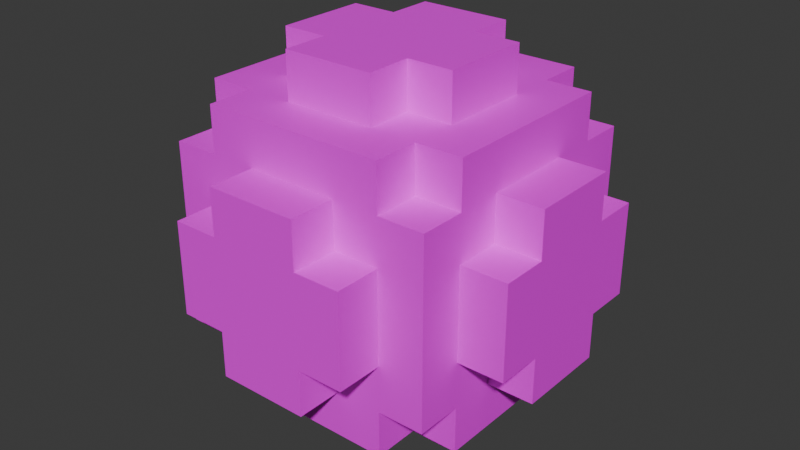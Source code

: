 # Source: pellet.blend  (saved by Blender 4.5.88; exported with 4.5.12 LTS)
import bpy
from mathutils import Matrix  # noqa: F401  (used for matrix-valued properties, if any)

bpy.ops.wm.read_factory_settings(use_empty=True)
scene = bpy.context.scene
scene.name = 'Scene'

# ---- collections
col_collection = bpy.data.collections.new('Collection'); scene.collection.children.link(col_collection)

# ---- images (referenced by path relative to the original .blend; pixels are not part of the script)
import os
ASSET_DIR = os.environ.get("B2B_ASSET_DIR", "")  # directory of the original .blend (textures are referenced by path, not embedded)
HERE = os.path.dirname(os.path.abspath(__file__))  # packed textures are extracted next to this script under _unpacked/

def load_image(name, relpath, width, height, colorspace="sRGB"):
    """Load a texture the original file referenced (path relative to the .blend, or extracted next to this script)."""
    p = next((c for c in (os.path.join(HERE, relpath), os.path.join(ASSET_DIR, relpath)) if relpath and os.path.exists(c)), "")
    if p:
        img = bpy.data.images.load(p, check_existing=True)
        img.name = name
    else:  # same state as the original file: an image datablock whose file is absent (Cycles renders it pink)
        img = bpy.data.images.new(name, width, height)
        img.source = "FILE"
        img.filepath = "//" + (relpath or name)
    img.colorspace_settings.name = colorspace
    return img
img_texture_001 = load_image('texture.001', 'missing.png', 672, 672, 'sRGB')

# ---- materials (node trees are filled in below, after node groups)
mat_material = bpy.data.materials.new('Material')
mat_material.alpha_threshold = 0.0
mat_material.roughness = 0.5
mat_material.line_color = (0.0, 0.0, 0.0, 1.0)

# ---- material node trees
mat_material.use_nodes = True; mat_material.node_tree.nodes.clear()
_N = mat_material.node_tree.nodes; _L = mat_material.node_tree.links
n0 = _N.new('ShaderNodeOutputMaterial'); n0.name = 'Material Output'; n0.location = (200, 100)
n1 = _N.new('ShaderNodeBsdfPrincipled'); n1.name = 'Principled BSDF'; n1.location = (-200, 100)
n1.inputs[3].default_value = 1.45
n2 = _N.new('ShaderNodeTexImage'); n2.name = 'Image Texture'; n2.location = (-490, 60)
n3 = _N.new('ShaderNodeTexImage'); n3.name = 'Image Texture.001'; n3.location = (0, 0)
n3.image = img_texture_001
_L.new(n1.outputs[0], n0.inputs[0])
_L.new(n2.outputs[0], n1.inputs[0])
n0.is_active_output = True

# ---- world
world_world = bpy.data.worlds.new('World'); scene.world = world_world
world_world.use_nodes = True; world_world.node_tree.nodes.clear()
_N = world_world.node_tree.nodes; _L = world_world.node_tree.links
n0 = _N.new('ShaderNodeOutputWorld'); n0.name = 'World Output'; n0.location = (200, 100)
n1 = _N.new('ShaderNodeBackground'); n1.name = 'Background'; n1.location = (-200, 100)
n1.inputs[0].default_value = (0.05088, 0.05088, 0.05088, 1.0)
_L.new(n1.outputs[0], n0.inputs[0])
n0.is_active_output = True
world_world.color = (0.05088, 0.05088, 0.05088)
world_world.sun_shadow_jitter_overblur = 0.0

# ---- meshes
me_cube = bpy.data.meshes.new('Cube')
me_cube.from_pydata([(-0.4, 0.2, -0.8), (-0.8, -0.4, -0.2), (-0.2, 0.4, -0.8), (-0.2, 0.2, -0.8), (0.2, 0.4, -0.8), (0.8, 0.4, 0.2), (0.4, 0.2, -0.8), (0.0, 0.4, -0.8), (-0.4, -0.2, -0.6), (0.8, 0.2, 0.4), (0.8, 0.2, -0.4), (0.8, 0.2, 0.2), (-0.8, 0.2, 0.4), (-0.8, 0.0, -0.4), (-0.8, -0.2, -0.4), (-0.8, -0.2, 0.4), (-0.8, -0.4, 0.2), (0.8, 0.0, -0.4), (0.4, -0.2, -0.6), (-0.8, 0.0, 0.4), (-0.8, -0.2, -0.2), (-0.8, -0.2, 0.2), (-0.8, -0.4, 0.0), (0.2, 0.2, -0.8), (-0.8, 0.4, -0.2), (-0.8, 0.4, 0.0), (-0.8, 0.4, 0.2), (-0.8, 0.2, -0.4), (-0.8, 0.2, -0.2), (-0.8, 0.2, 0.2), (-0.4, 0.4, 0.6), (-0.2, -0.4, -0.8), (0.0, -0.4, -0.8), (0.2, -0.4, -0.8), (-0.4, -0.2, -0.8), (-0.2, -0.2, -0.8), (0.2, -0.2, -0.8), (0.4, -0.2, -0.8), (-0.4, 0.0, -0.8), (0.4, 0.0, -0.8), (-0.2, 0.2, 0.6), (0.0, 0.8, 0.4), (-0.2, 0.8, -0.4), (-0.4, 0.8, -0.2), (-0.4, 0.8, 0.2), (0.0, -0.8, 0.4), (0.2, -0.8, 0.2), (0.2, 0.2, 0.6), (0.2, -0.2, -0.6), (0.8, -0.2, 0.2), (0.8, -0.2, 0.4), (0.4, 0.4, 0.6), (-0.4, 0.0, -0.6), (0.4, 0.8, -0.2), (-0.4, 0.2, 0.6), (0.4, 0.0, -0.6), (-0.4, 0.2, -0.6), (-0.2, 0.2, -0.6), (0.2, 0.2, -0.6), (0.4, 0.2, -0.6), (0.2, -0.4, -0.6), (-0.2, 0.8, 0.2), (0.4, 0.8, 0.2), (0.4, 0.8, 0.0), (-0.2, 0.8, 0.4), (-0.2, -0.2, -0.6), (0.2, 0.8, -0.4), (-0.4, -0.8, -0.2), (-0.4, -0.8, 0.0), (-0.4, -0.8, 0.2), (-0.2, -0.8, -0.4), (-0.2, -0.8, -0.2), (-0.2, -0.8, 0.2), (-0.2, -0.8, 0.4), (0.0, -0.8, -0.4), (-0.4, -0.4, -0.6), (-0.4, 0.4, -0.6), (0.2, 0.8, -0.2), (-0.2, 0.4, -0.6), (0.4, -0.8, -0.2), (0.2, 0.8, 0.4), (0.4, -0.8, 0.2), (0.4, -0.4, 0.6), (0.2, -0.4, 0.6), (0.0, -0.4, 0.6), (-0.2, -0.4, 0.6), (-0.4, -0.4, 0.6), (0.4, -0.8, 0.0), (0.4, -0.2, 0.6), (0.2, -0.2, 0.6), (-0.2, -0.2, 0.6), (-0.4, -0.2, 0.6), (0.4, 0.0, 0.6), (-0.4, 0.0, 0.6), (0.4, 0.2, 0.6), (0.0, 0.4, -0.6), (-0.2, -0.4, -0.6), (0.8, 0.0, 0.4), (0.8, 0.2, -0.2), (0.8, -0.4, -0.2), (0.8, -0.4, 0.0), (0.8, -0.4, 0.2), (0.8, -0.2, -0.4), (0.8, -0.2, -0.2), (0.2, 0.4, -0.6), (0.2, -0.8, -0.2), (0.2, 0.8, 0.2), (-0.2, 0.8, -0.2), (-0.4, 0.8, 0.0), (0.2, -0.8, -0.4), (0.2, -0.8, 0.4), (0.4, 0.4, -0.6), (0.8, 0.4, -0.2), (0.8, 0.4, 0.0), (0.2, 0.4, 0.6), (0.0, 0.4, 0.6), (-0.2, 0.4, 0.6), (0.0, 0.8, -0.4), (0.0, -0.4, -0.6), (-0.2, 0.4, 0.8), (0.0, 0.4, 0.8), (0.2, 0.4, 0.8), (-0.4, 0.2, 0.8), (-0.2, 0.2, 0.8), (0.2, 0.2, 0.8), (0.4, 0.2, 0.8), (-0.4, 0.0, 0.8), (0.4, 0.0, 0.8), (-0.4, -0.2, 0.8), (-0.2, -0.2, 0.8), (0.2, -0.2, 0.8), (0.4, -0.2, 0.8), (0.4, -0.4, -0.6), (-0.2, -0.4, 0.8), (0.0, -0.4, 0.8), (0.2, -0.4, 0.8), (0.6, 0.0, -0.4), (0.6, -0.2, -0.4), (0.6, -0.2, 0.4), (0.6, -0.2, 0.2), (0.6, -0.4, 0.2), (0.6, 0.0, 0.4), (0.6, -0.2, -0.2), (0.6, -0.4, -0.2), (0.6, -0.4, -0.4), (0.6, -0.4, 0.0), (0.6, 0.2, -0.4), (0.6, 0.0, -0.6), (0.6, -0.4, -0.6), (0.6, -0.4, 0.6), (0.6, 0.0, 0.6), (0.6, 0.2, -0.2), (0.6, 0.4, 0.2), (0.6, 0.4, 0.0), (0.6, 0.4, -0.2), (0.6, 0.4, -0.4), (0.6, 0.2, 0.4), (0.6, 0.2, 0.2), (0.6, 0.2, -0.6), (0.6, 0.4, -0.6), (0.6, -0.2, -0.6), (0.6, 0.4, 0.6), (0.6, 0.2, 0.6), (0.6, -0.2, 0.6), (-0.4, 0.6, -0.4), (-0.2, 0.6, -0.4), (-0.2, 0.6, 0.4), (0.0, 0.6, 0.4), (0.0, 0.6, -0.4), (-0.2, 0.6, -0.6), (0.0, 0.6, -0.6), (0.2, 0.6, 0.4), (0.2, 0.6, -0.4), (0.2, 0.6, 0.2), (0.4, 0.6, 0.2), (0.2, 0.6, -0.2), (0.4, 0.6, -0.2), (0.4, 0.6, -0.4), (0.6, 0.6, -0.2), (-0.2, 0.6, 0.6), (-0.4, 0.6, 0.6), (0.0, 0.6, 0.6), (0.2, 0.6, 0.6), (-0.4, 0.6, -0.6), (0.2, 0.6, -0.6), (0.4, 0.6, 0.6), (-0.4, 0.6, 0.2), (-0.2, 0.6, 0.2), (0.4, 0.6, -0.6), (0.4, 0.6, 0.0), (0.6, 0.6, 0.0), (-0.4, 0.6, 0.0), (-0.4, 0.6, -0.2), (-0.2, 0.6, -0.2), (0.6, 0.6, 0.2), (0.6, 0.6, -0.4), (0.6, 0.6, 0.6), (-0.6, -0.2, -0.4), (-0.6, 0.0, -0.4), (-0.6, -0.4, -0.4), (-0.6, -0.2, 0.4), (-0.6, 0.0, 0.4), (-0.6, -0.4, -0.2), (-0.6, -0.2, -0.2), (-0.6, 0.2, 0.4), (-0.6, 0.2, -0.4), (-0.6, 0.2, 0.2), (-0.6, 0.4, 0.2), (-0.6, 0.2, -0.2), (-0.6, 0.4, -0.2), (-0.6, 0.4, -0.4), (-0.6, -0.2, -0.6), (-0.6, 0.4, -0.6), (-0.6, -0.4, 0.2), (-0.6, -0.4, 0.0), (-0.6, -0.2, 0.2), (-0.6, 0.4, 0.0), (-0.6, -0.4, -0.6), (-0.6, 0.2, -0.6), (-0.6, 0.4, 0.6), (-0.6, 0.6, 0.0), (-0.6, -0.4, 0.6), (-0.6, 0.2, 0.6), (-0.6, 0.0, -0.6), (-0.6, -0.2, 0.6), (-0.6, 0.0, 0.6), (-0.6, 0.6, 0.6), (-0.6, 0.6, -0.4), (-0.6, 0.6, -0.2), (-0.6, 0.6, 0.2), (0.2, -0.6, -0.4), (0.0, -0.6, -0.4), (0.6, -0.6, -0.2), (0.4, -0.6, -0.2), (0.0, -0.6, -0.6), (0.2, -0.6, -0.6), (-0.2, -0.6, -0.6), (0.0, -0.6, 0.4), (-0.2, -0.6, 0.4), (-0.2, -0.6, -0.4), (-0.4, -0.6, -0.6), (-0.2, -0.6, 0.2), (-0.4, -0.6, 0.2), (-0.2, -0.6, -0.2), (-0.4, -0.6, -0.2), (0.2, -0.6, -0.2), (-0.4, -0.6, -0.4), (-0.4, -0.6, 0.0), (-0.6, -0.6, -0.2), (-0.6, -0.6, -0.4), (0.2, -0.6, 0.4), (0.2, -0.6, 0.2), (0.4, -0.6, -0.4), (0.4, -0.6, 0.0), (0.4, -0.6, 0.2), (-0.6, -0.6, 0.2), (-0.2, -0.6, 0.6), (0.6, -0.6, 0.2), (0.0, -0.6, 0.6), (0.4, -0.6, 0.6), (0.2, -0.6, 0.6), (-0.4, -0.6, 0.6), (-0.6, -0.6, 0.6), (0.6, -0.6, -0.4), (0.4, -0.6, -0.6), (0.6, -0.6, 0.0), (0.6, -0.6, 0.6), (-0.6, -0.6, 0.0), (-0.6, 0.4, 0.6), (-0.4, 0.4, 0.6), (-0.4, -0.4, 0.6), (-0.4, -0.6, 0.6), (0.4, 0.4, 0.6), (0.6, 0.4, 0.6), (0.4, -0.4, 0.6), (0.6, -0.4, 0.6), (0.6, -0.6, 0.6), (-0.4, 0.6, 0.6), (0.4, 0.6, 0.6), (-0.6, 0.6, 0.6), (0.6, 0.6, 0.6), (-0.6, -0.6, 0.6), (-0.6, -0.4, 0.6), (0.4, -0.6, 0.6), (-0.6, 0.4, 0.4), (-0.4, 0.4, 0.4), (-0.4, -0.4, 0.4), (-0.4, -0.6, 0.4), (0.4, 0.4, 0.4), (0.6, 0.4, 0.4), (0.4, -0.4, 0.4), (0.6, -0.4, 0.4), (0.6, -0.6, 0.4), (-0.4, 0.6, 0.4), (0.4, 0.6, 0.4), (-0.6, 0.6, 0.4), (0.6, 0.6, 0.4), (-0.6, -0.6, 0.4), (-0.6, -0.4, 0.4), (0.4, -0.6, 0.4), (0.6, 0.4, -0.4), (0.4, 0.4, -0.4), (-0.4, 0.6, -0.4), (-0.4, 0.4, -0.4), (-0.6, 0.4, -0.4), (0.4, -0.4, -0.4), (0.4, -0.6, -0.4), (-0.4, -0.4, -0.4), (-0.4, -0.6, -0.4), (0.4, 0.6, -0.4), (0.6, -0.4, -0.4), (0.6, -0.6, -0.4), (-0.6, -0.4, -0.4), (-0.6, -0.6, -0.4), (0.6, 0.6, -0.4), (-0.6, 0.6, -0.4)], [(262, 281), (279, 226), (196, 280), (266, 276)], [(37, 39, 6, 59, 55, 18), (53, 63, 62, 174, 189, 176), (35, 31, 96, 65), (2, 3, 57, 78), (41, 80, 106, 62, 63, 53, 77, 66, 117, 42, 107, 43, 108, 44, 61, 64), (16, 22, 1, 202, 214, 213), (169, 170, 95, 78), (10, 17, 102, 137, 136, 146), (6, 23, 58, 59), (33, 36, 48, 60), (23, 4, 104, 58), (36, 37, 18, 48), (22, 16, 21, 15, 19, 12, 29, 26, 25, 24, 28, 27, 13, 14, 20, 1), (3, 0, 56, 57), (34, 35, 65, 8), (264, 132, 305, 306), (15, 21, 215, 200), (1, 20, 203, 202), (5, 113, 112, 154, 153, 152), (183, 169, 78, 57, 56, 52, 8, 65, 96, 118, 60, 48, 18, 55, 59, 58, 104, 95, 170, 184, 188, 111, 159, 158, 147, 160, 148, 132, 264, 235, 234, 236, 240, 75, 217, 211, 223, 218, 212, 76), (21, 16, 213, 215), (19, 15, 200, 201, 204, 12), (83, 84, 258, 260), (149, 82, 274, 275), (29, 12, 204, 206), (25, 26, 207, 216, 209, 24), (13, 27, 205, 198, 197, 14), (101, 49, 139, 140), (28, 24, 209, 208), (108, 43, 192, 191, 186, 44), (73, 45, 110, 250, 237, 238), (26, 29, 206, 207), (31, 32, 33, 60, 118, 96), (20, 14, 197, 203), (42, 117, 66, 172, 168, 165), (120, 121, 114, 115, 116, 119), (217, 75, 307, 312), (100, 101, 140, 145, 143, 99), (70, 71, 243, 239), (69, 72, 241, 242), (105, 109, 230, 245), (41, 64, 166, 167, 171, 80), (46, 81, 254, 251), (71, 67, 244, 243), (27, 28, 208, 205), (97, 9, 156, 141, 138, 50), (68, 69, 242, 247, 244, 67), (81, 87, 79, 233, 253, 254), (43, 107, 193, 192), (61, 44, 186, 187), (62, 106, 173, 174), (107, 42, 165, 193), (77, 53, 176, 175), (106, 80, 171, 173), (109, 74, 70, 239, 231, 230), (66, 77, 175, 172), (64, 61, 187, 166), (134, 135, 130, 131, 127, 125, 124, 121, 120, 119, 123, 122, 126, 128, 129, 133), (102, 103, 142, 137), (112, 98, 151, 154), (98, 10, 146, 151), (134, 133, 85, 84, 83, 135), (126, 122, 54, 93, 91, 128), (72, 73, 238, 241), (127, 131, 88, 92, 94, 125), (110, 46, 251, 250), (79, 105, 245, 233), (7, 2, 78, 95, 104, 4), (230, 231, 234, 235, 264, 252, 263, 232, 265, 257, 292, 299, 259, 260, 258, 256, 261, 287, 297, 255, 267, 248, 249, 246, 240, 236, 239, 243, 244, 247, 242, 241, 238, 237, 250, 251, 254, 253, 233, 245), (122, 123, 40, 54), (146, 136, 147, 158, 159, 155, 195, 178, 190, 194, 296, 289, 161, 162, 150, 163, 149, 291, 292, 257, 265, 232, 263, 144, 148, 160, 137, 142, 143, 145, 140, 139, 138, 141, 156, 157, 152, 153, 154, 151), (255, 297, 298, 221, 224, 225, 222, 219, 284, 295, 229, 220, 228, 227, 210, 212, 218, 205, 208, 209, 216, 207, 206, 204, 201, 200, 215, 213, 214, 202, 203, 197, 198, 223, 211, 217, 199, 249, 248, 267), (131, 130, 89, 88), (123, 119, 116, 40), (133, 129, 90, 85), (165, 168, 170, 169, 183, 164, 227, 228, 220, 229, 295, 293, 180, 179, 181, 182, 185, 294, 296, 194, 190, 178, 195, 177, 188, 184, 172, 175, 176, 189, 174, 173, 171, 167, 166, 187, 186, 191, 192, 193), (121, 124, 47, 114), (130, 135, 83, 89), (129, 128, 91, 90), (124, 125, 94, 47), (49, 50, 138, 139), (11, 5, 152, 157), (103, 99, 143, 142), (9, 11, 157, 156), (147, 136, 137, 160), (36, 33, 32, 31, 35, 34, 38, 0, 3, 2, 7, 4, 23, 6, 39, 37), (170, 168, 172, 184), (79, 87, 81, 46, 110, 45, 73, 72, 69, 68, 67, 71, 70, 74, 109, 105), (223, 198, 205, 218), (161, 51, 185, 182, 181, 179, 180, 30, 219, 222, 225, 224, 221, 86, 261, 256, 258, 84, 85, 90, 91, 93, 54, 40, 116, 115, 114, 47, 94, 92, 88, 89, 83, 260, 259, 82, 149, 163, 150, 162), (234, 231, 239, 236), (0, 38, 34, 8, 52, 56), (97, 50, 49, 101, 100, 99, 103, 102, 17, 10, 98, 112, 113, 5, 11, 9), (272, 273, 289, 288), (271, 270, 286, 287), (82, 259, 283, 274), (185, 51, 272, 278), (219, 30, 269, 268), (261, 86, 270, 271), (51, 161, 273, 272), (86, 221, 282, 270), (30, 180, 277, 269), (270, 282, 298, 286), (275, 274, 290, 291), (274, 283, 299, 290), (269, 277, 293, 285), (278, 272, 288, 294), (268, 269, 285, 284), (286, 298, 297, 287), (291, 290, 299, 292), (293, 295, 284, 285), (296, 294, 288, 289), (315, 302, 303, 304), (309, 314, 300, 301), (312, 307, 308, 313), (305, 310, 311, 306), (76, 212, 304, 303), (132, 148, 310, 305), (159, 111, 301, 300), (75, 240, 308, 307), (111, 188, 309, 301), (183, 76, 303, 302)])
_uv = me_cube.uv_layers.new(name='UVMap')
_uv.uv.foreach_set('vector', [0.619, 0.4762, 0.619, 0.5238, 0.619, 0.5714, 0.5714, 0.5714, 0.5714, 0.5238, 0.5714, 0.4762, 0.619, 0.5714, 0.619, 0.5238, 0.619, 0.4762, 0.6667, 0.4762, 0.6667, 0.5238, 0.6667, 0.5714, 0.2381, 0.8571, 0.2381, 0.9048, 0.1905, 0.9048, 0.1905, 0.8571, 0.5714, 0.9048, 0.5714, 0.9524, 0.5238, 0.9524, 0.5238, 0.9048, 0.5714, 0.381, 0.5714, 0.3333, 0.619, 0.3333, 0.619, 0.2857, 0.6667, 0.2857, 0.7143, 0.2857, 0.7143, 0.3333, 0.7619, 0.3333, 0.7619, 0.381, 0.7619, 0.4286, 0.7143, 0.4286, 0.7143, 0.4762, 0.6667, 0.4762, 0.619, 0.4762, 0.619, 0.4286, 0.5714, 0.4286, 0.7143, 0.4762, 0.7143, 0.5238, 0.7143, 0.5714, 0.6667, 0.5714, 0.6667, 0.5238, 0.6667, 0.4762, 0.7143, 0.9048, 0.7143, 0.9524, 0.6667, 0.9524, 0.6667, 0.9048, 0.7143, 0.5714, 0.7143, 0.5238, 0.7143, 0.4762, 0.7619, 0.4762, 0.7619, 0.5238, 0.7619, 0.5714, 0.7619, 0.8571, 0.7619, 0.9048, 0.7143, 0.9048, 0.7143, 0.8571, 0.8095, 0.8571, 0.8095, 0.9048, 0.7619, 0.9048, 0.7619, 0.8571, 0.8571, 0.8571, 0.8571, 0.9048, 0.8095, 0.9048, 0.8095, 0.8571, 0.2857, 0.8571, 0.2857, 0.9048, 0.2381, 0.9048, 0.2381, 0.8571, 0.381, 0.7619, 0.3333, 0.7619, 0.3333, 0.7143, 0.2857, 0.7143, 0.2857, 0.6667, 0.2857, 0.619, 0.3333, 0.619, 0.3333, 0.5714, 0.381, 0.5714, 0.4286, 0.5714, 0.4286, 0.619, 0.4762, 0.619, 0.4762, 0.6667, 0.4762, 0.7143, 0.4286, 0.7143, 0.4286, 0.7619, 0.9048, 0.8571, 0.9048, 0.9048, 0.8571, 0.9048, 0.8571, 0.8571, 0.9524, 0.5714, 0.9524, 0.619, 0.9048, 0.619, 0.9048, 0.5714, 1.0, 0.04762, 1.0, 0.09524, 0.9524, 0.09524, 0.9524, 0.04762, 0.09524, 0.9524, 0.09524, 1.0, 0.04762, 1.0, 0.04762, 0.9524, 1.0, 0.09524, 1.0, 0.1429, 0.9524, 0.1429, 0.9524, 0.09524, 0.8095, 0.4762, 0.8095, 0.5238, 0.8095, 0.5714, 0.7619, 0.5714, 0.7619, 0.5238, 0.7619, 0.4762, 0.2857, 0.04762, 0.2857, 0.09524, 0.2381, 0.09524, 0.1905, 0.09524, 0.1905, 0.04762, 0.1429, 0.04762, 0.09524, 0.04762, 0.09524, 0.09524, 0.04762, 0.09524, 0.04762, 0.1429, 0.04762, 0.1905, 0.09524, 0.1905, 0.09524, 0.2381, 0.1429, 0.2381, 0.1905, 0.2381, 0.1905, 0.1905, 0.2381, 0.1905, 0.2381, 0.1429, 0.2857, 0.1429, 0.2857, 0.1905, 0.2857, 0.2381, 0.2381, 0.2381, 0.2381, 0.2857, 0.1905, 0.2857, 0.1429, 0.2857, 0.09524, 0.2857, 0.04762, 0.2857, 0.04762, 0.2381, 1.041e-08, 0.2381, 1.4e-08, 0.1905, 1.76e-08, 0.1429, 2.119e-08, 0.09524, 2.479e-08, 0.04762, 0.04762, 0.04762, 0.04762, 3.595e-09, 0.09524, 7.19e-09, 0.1429, 1.079e-08, 0.1905, 1.438e-08, 0.2381, 1.798e-08, 0.2381, 0.04762, 0.09524, 1.0, 0.09524, 0.9524, 0.1429, 0.9524, 0.1429, 1.0, 0.4762, 0.8095, 0.4762, 0.7619, 0.5238, 0.7619, 0.5238, 0.8095, 0.5238, 0.8571, 0.4762, 0.8571, 0.9524, 0.5238, 0.9524, 0.5714, 0.9048, 0.5714, 0.9048, 0.5238, 0.5714, 0.2857, 0.5714, 0.2857, 0.5714, 0.2857, 0.5714, 0.2857, 0.1429, 1.0, 0.1429, 0.9524, 0.1905, 0.9524, 0.1905, 1.0, 0.8095, 0.5238, 0.8095, 0.4762, 0.8571, 0.4762, 0.8571, 0.5238, 0.8571, 0.5714, 0.8095, 0.5714, 0.5714, 0.8095, 0.5714, 0.8571, 0.5238, 0.8571, 0.5238, 0.8095, 0.5238, 0.7619, 0.5714, 0.7619, 0.619, 0.9524, 0.619, 1.0, 0.5714, 1.0, 0.5714, 0.9524, 1.0, 0.5714, 1.0, 0.619, 0.9524, 0.619, 0.9524, 0.5714, 0.619, 0.8095, 0.619, 0.8571, 0.5714, 0.8571, 0.5714, 0.8095, 0.5714, 0.7619, 0.619, 0.7619, 0.619, 0.8571, 0.619, 0.8095, 0.619, 0.7619, 0.6667, 0.7619, 0.6667, 0.8095, 0.6667, 0.8571, 0.619, 1.0, 0.619, 0.9524, 0.6667, 0.9524, 0.6667, 1.0, 0.7143, 0.7619, 0.7143, 0.8095, 0.7143, 0.8571, 0.6667, 0.8571, 0.6667, 0.8095, 0.6667, 0.7619, 1.0, 0.619, 1.0, 0.6667, 0.9524, 0.6667, 0.9524, 0.619, 0.7619, 0.7619, 0.7619, 0.8095, 0.7619, 0.8571, 0.7143, 0.8571, 0.7143, 0.8095, 0.7143, 0.7619, 0.7619, 0.8095, 0.7619, 0.7619, 0.8095, 0.7619, 0.8095, 0.8095, 0.8095, 0.8571, 0.7619, 0.8571, 0.7619, 0.9048, 0.7619, 0.9524, 0.7143, 0.9524, 0.7143, 0.9048, 0.8095, 0.8095, 0.8095, 0.7619, 0.8571, 0.7619, 0.8571, 0.8095, 0.8571, 0.8571, 0.8095, 0.8571, 0.9524, 0.7143, 0.9524, 0.6667, 1.0, 0.6667, 1.0, 0.7143, 0.5714, 0.9524, 0.5714, 0.9048, 0.619, 0.9048, 0.619, 0.9524, 0.7143, 0.9524, 0.7143, 1.0, 0.6667, 1.0, 0.6667, 0.9524, 0.9048, 0.04762, 0.9048, 0.09524, 0.8571, 0.09524, 0.8571, 0.04762, 0.8571, 8.504e-10, 0.9048, 4.446e-09, 0.4762, 0.9048, 0.4762, 0.8571, 0.5238, 0.8571, 0.5238, 0.9048, 0.09524, 0.9524, 0.09524, 0.9048, 0.1429, 0.9048, 0.1429, 0.9524, 0.9524, 0.7619, 0.9524, 0.7143, 1.0, 0.7143, 1.0, 0.7619, 0.9048, 0.1429, 0.9048, 0.1905, 0.8571, 0.1905, 0.8571, 0.1429, 0.8571, 0.09524, 0.9048, 0.09524, 0.8571, 0.2381, 0.8571, 0.1905, 0.9048, 0.1905, 0.9048, 0.2381, 0.9048, 0.2857, 0.8571, 0.2857, 0.9048, 0.4762, 0.9048, 0.5238, 0.9048, 0.5714, 0.8571, 0.5714, 0.8571, 0.5238, 0.8571, 0.4762, 0.1905, 0.9048, 0.1905, 0.9524, 0.1429, 0.9524, 0.1429, 0.9048, 0.5714, 0.8571, 0.5714, 0.9048, 0.5238, 0.9048, 0.5238, 0.8571, 0.9524, 0.619, 0.9524, 0.6667, 0.9048, 0.6667, 0.9048, 0.619, 0.7619, 0.9524, 0.7619, 1.0, 0.7143, 1.0, 0.7143, 0.9524, 0.2381, 0.9048, 0.2381, 0.9524, 0.1905, 0.9524, 0.1905, 0.9048, 0.9524, 0.1905, 0.9524, 0.1429, 1.0, 0.1429, 1.0, 0.1905, 0.8571, 0.6667, 0.8571, 0.619, 0.8571, 0.5714, 0.9048, 0.5714, 0.9048, 0.619, 0.9048, 0.6667, 0.7619, 1.0, 0.7619, 0.9524, 0.8095, 0.9524, 0.8095, 1.0, 0.2381, 0.9524, 0.2381, 1.0, 0.1905, 1.0, 0.1905, 0.9524, 0.4762, 0.6667, 0.4762, 0.619, 0.5238, 0.619, 0.5238, 0.5714, 0.5714, 0.5714, 0.619, 0.5714, 0.619, 0.619, 0.6667, 0.619, 0.6667, 0.6667, 0.6667, 0.7143, 0.619, 0.7143, 0.619, 0.7619, 0.5714, 0.7619, 0.5238, 0.7619, 0.5238, 0.7143, 0.4762, 0.7143, 0.9524, 0.8095, 0.9524, 0.7619, 1.0, 0.7619, 1.0, 0.8095, 0.9524, 0.2381, 0.9524, 0.1905, 1.0, 0.1905, 1.0, 0.2381, 1.0, 0.8095, 1.0, 0.8571, 0.9524, 0.8571, 0.9524, 0.8095, 0.8571, 0.8095, 0.8571, 0.7619, 0.9048, 0.7619, 0.9048, 0.8095, 0.9048, 0.8571, 0.8571, 0.8571, 0.9048, 0.04762, 0.9048, 8.976e-10, 0.9524, 4.493e-09, 0.9524, 0.04762, 0.9524, 0.09524, 0.9048, 0.09524, 0.9524, 0.2857, 0.9524, 0.2381, 1.0, 0.2381, 1.0, 0.2857, 1.684e-08, 0.9048, 2.044e-08, 0.8571, 0.04762, 0.8571, 0.04762, 0.9048, 0.04762, 0.9524, 1.325e-08, 0.9524, 0.2857, 0.9524, 0.2857, 1.0, 0.2381, 1.0, 0.2381, 0.9524, 0.9048, 0.2381, 0.9048, 0.1905, 0.9524, 0.1905, 0.9524, 0.2381, 0.09524, 0.9048, 0.09524, 0.9524, 0.04762, 0.9524, 0.04762, 0.9048, 0.04762, 0.8571, 0.09524, 0.8571, 0.2381, 0.4762, 0.2381, 0.4286, 0.2857, 0.4286, 0.2857, 0.4762, 0.2857, 0.5238, 0.2381, 0.5238, 0.2381, 0.5714, 0.1905, 0.5714, 0.1429, 0.5714, 0.09524, 0.5714, 0.04762, 0.5714, 0.04762, 0.5238, 3.028e-09, 0.5238, 6.623e-09, 0.4762, 1.022e-08, 0.4286, 1.381e-08, 0.381, 1.741e-08, 0.3333, 0.04762, 0.3333, 0.04762, 0.2857, 0.09524, 0.2857, 0.1429, 0.2857, 0.1905, 0.2857, 0.2381, 0.2857, 0.2381, 0.3333, 0.2857, 0.3333, 0.2857, 0.381, 0.2381, 0.381, 0.1905, 0.381, 0.1905, 0.3333, 0.1429, 0.3333, 0.09524, 0.3333, 0.09524, 0.381, 0.04762, 0.381, 0.04762, 0.4286, 0.04762, 0.4762, 0.09524, 0.4762, 0.09524, 0.5238, 0.1429, 0.5238, 0.1905, 0.5238, 0.1905, 0.4762, 0.9048, 0.2857, 0.9048, 0.2381, 0.9524, 0.2381, 0.9524, 0.2857, 0.5238, 0.1905, 0.5238, 0.1429, 0.5714, 0.1429, 0.5714, 0.1905, 0.5714, 0.2381, 0.5238, 0.2381, 0.5238, 0.2857, 0.4762, 0.2857, 0.4286, 0.2857, 0.381, 0.2857, 0.3333, 0.2857, 0.3333, 0.2381, 0.2857, 0.2381, 0.2857, 0.1905, 0.2857, 0.1429, 0.2857, 0.09524, 0.2857, 0.04762, 0.3333, 0.04762, 0.3333, 1.097e-08, 0.381, 1.457e-08, 0.4286, 1.816e-08, 0.4762, 2.176e-08, 0.5238, 2.535e-08, 0.5238, 0.04762, 0.5714, 0.04762, 0.5714, 0.09524, 0.5238, 0.09524, 0.4762, 0.09524, 0.4762, 0.04762, 0.4286, 0.04762, 0.381, 0.04762, 0.381, 0.09524, 0.3333, 0.09524, 0.3333, 0.1429, 0.3333, 0.1905, 0.381, 0.1905, 0.381, 0.2381, 0.4286, 0.2381, 0.4762, 0.2381, 0.4762, 0.1905, 0.381, 0.5714, 0.3333, 0.5714, 0.3333, 0.5238, 0.2857, 0.5238, 0.2857, 0.4762, 0.2857, 0.4286, 0.2857, 0.381, 0.2857, 0.3333, 0.3333, 0.3333, 0.3333, 0.2857, 0.381, 0.2857, 0.4286, 0.2857, 0.4762, 0.2857, 0.5238, 0.2857, 0.5238, 0.3333, 0.5714, 0.3333, 0.5714, 0.381, 0.5238, 0.381, 0.4762, 0.381, 0.4762, 0.3333, 0.4286, 0.3333, 0.381, 0.3333, 0.381, 0.381, 0.3333, 0.381, 0.3333, 0.4286, 0.3333, 0.4762, 0.381, 0.4762, 0.381, 0.5238, 0.4286, 0.5238, 0.4762, 0.5238, 0.4762, 0.4762, 0.5238, 0.4762, 0.5238, 0.4286, 0.5714, 0.4286, 0.5714, 0.4762, 0.5714, 0.5238, 0.5238, 0.5238, 0.5238, 0.5714, 0.4762, 0.5714, 0.4286, 0.5714, 0.619, 0.9524, 0.619, 0.9048, 0.6667, 0.9048, 0.6667, 0.9524, 0.2381, 0.9524, 0.2381, 0.9048, 0.2857, 0.9048, 0.2857, 0.9524, 0.4762, 0.9524, 0.4762, 0.9048, 0.5238, 0.9048, 0.5238, 0.9524, 0.2381, 0.7619, 0.2381, 0.7143, 0.2857, 0.7143, 0.2857, 0.7619, 0.2857, 0.8095, 0.2381, 0.8095, 0.2381, 0.8571, 0.1905, 0.8571, 0.1429, 0.8571, 0.09524, 0.8571, 0.04762, 0.8571, 0.04762, 0.8095, 9.841e-09, 0.8095, 1.344e-08, 0.7619, 1.703e-08, 0.7143, 2.063e-08, 0.6667, 2.422e-08, 0.619, 0.04762, 0.619, 0.04762, 0.5714, 0.09524, 0.5714, 0.1429, 0.5714, 0.1905, 0.5714, 0.2381, 0.5714, 0.2381, 0.619, 0.2857, 0.619, 0.2857, 0.6667, 0.2381, 0.6667, 0.1905, 0.6667, 0.1905, 0.619, 0.1429, 0.619, 0.09524, 0.619, 0.09524, 0.6667, 0.04762, 0.6667, 0.04762, 0.7143, 0.04762, 0.7619, 0.09524, 0.7619, 0.09524, 0.8095, 0.1429, 0.8095, 0.1905, 0.8095, 0.1905, 0.7619, 0.9048, 0.7143, 0.9048, 0.6667, 0.9524, 0.6667, 0.9524, 0.7143, 0.5714, 0.9048, 0.5714, 0.8571, 0.619, 0.8571, 0.619, 0.9048, 0.619, 0.9048, 0.619, 0.8571, 0.6667, 0.8571, 0.6667, 0.9048, 0.9048, 0.5238, 0.9048, 0.4762, 0.9524, 0.4762, 0.9524, 0.5238, 0.2857, 1.0, 0.2857, 0.9524, 0.3333, 0.9524, 0.3333, 1.0, 1.0, 0.2857, 1.0, 0.3333, 0.9524, 0.3333, 0.9524, 0.2857, 0.8095, 1.0, 0.8095, 0.9524, 0.8571, 0.9524, 0.8571, 1.0, 0.381, 0.9524, 0.381, 1.0, 0.3333, 1.0, 0.3333, 0.9524, 0.9524, 0.8095, 0.9048, 0.8095, 0.9048, 0.7619, 0.9524, 0.7619, 0.7143, 0.7143, 0.6667, 0.7143, 0.6667, 0.6667, 0.6667, 0.619, 0.7143, 0.619, 0.7143, 0.5714, 0.7619, 0.5714, 0.8095, 0.5714, 0.8095, 0.619, 0.8571, 0.619, 0.8571, 0.6667, 0.8571, 0.7143, 0.8095, 0.7143, 0.8095, 0.7619, 0.7619, 0.7619, 0.7143, 0.7619, 0.8095, 0.9524, 0.7619, 0.9524, 0.7619, 0.9048, 0.8095, 0.9048, 0.9048, 0.4762, 0.8571, 0.4762, 0.8095, 0.4762, 0.8095, 0.4286, 0.7619, 0.4286, 0.7619, 0.381, 0.7619, 0.3333, 0.8095, 0.3333, 0.8095, 0.2857, 0.8571, 0.2857, 0.9048, 0.2857, 0.9048, 0.3333, 0.9524, 0.3333, 0.9524, 0.381, 0.9524, 0.4286, 0.9048, 0.4286, 0.9048, 0.8571, 0.9048, 0.8095, 0.9524, 0.8095, 0.9524, 0.8571, 0.8095, 1.854e-08, 0.8095, 0.04762, 0.8571, 0.04762, 0.8571, 0.09524, 0.8571, 0.1429, 0.8571, 0.1905, 0.8571, 0.2381, 0.8095, 0.2381, 0.8095, 0.2857, 0.7619, 0.2857, 0.7143, 0.2857, 0.6667, 0.2857, 0.619, 0.2857, 0.619, 0.2381, 0.5714, 0.2381, 0.5714, 0.1905, 0.5714, 0.1429, 0.619, 0.1429, 0.619, 0.1905, 0.6667, 0.1905, 0.6667, 0.2381, 0.7143, 0.2381, 0.7619, 0.2381, 0.7619, 0.1905, 0.8095, 0.1905, 0.8095, 0.1429, 0.8095, 0.09524, 0.7619, 0.09524, 0.7619, 0.04762, 0.7143, 0.04762, 0.6667, 0.04762, 0.6667, 0.09524, 0.619, 0.09524, 0.5714, 0.09524, 0.5714, 0.04762, 0.619, 0.04762, 0.619, 4.162e-09, 0.6667, 7.757e-09, 0.7143, 1.135e-08, 0.7619, 1.495e-08, 0.8571, 0.9524, 0.8095, 0.9524, 0.8095, 0.9048, 0.8571, 0.9048, 0.9524, 0.09524, 0.9524, 0.1429, 0.9524, 0.1905, 0.9048, 0.1905, 0.9048, 0.1429, 0.9048, 0.09524, 0.2857, 0.8571, 0.2857, 0.8095, 0.3333, 0.8095, 0.3333, 0.7619, 0.381, 0.7619, 0.4286, 0.7619, 0.4286, 0.8095, 0.4762, 0.8095, 0.4762, 0.8571, 0.4762, 0.9048, 0.4286, 0.9048, 0.4286, 0.9524, 0.381, 0.9524, 0.3333, 0.9524, 0.3333, 0.9048, 0.2857, 0.9048, 0.9524, 0.3333, 1.0, 0.3333, 1.0, 0.381, 0.9524, 0.381, 0.381, 1.0, 0.381, 0.9524, 0.4286, 0.9524, 0.4286, 1.0, 0.2857, 0.5714, 0.2857, 0.5714, 0.2857, 0.5714, 0.2857, 0.5714, 0.2857, 0.5714, 0.2857, 0.5714, 0.2857, 0.5714, 0.2857, 0.5714, 0.2857, 0.5714, 0.2857, 0.5714, 0.2857, 0.5714, 0.2857, 0.5714, 0.2857, 0.5714, 0.2857, 0.5714, 0.2857, 0.5714, 0.2857, 0.5714, 0.2857, 0.5714, 0.2857, 0.5714, 0.2857, 0.5714, 0.2857, 0.5714, 0.2857, 0.5714, 0.2857, 0.5714, 0.2857, 0.5714, 0.2857, 0.5714, 0.2857, 0.5714, 0.2857, 0.5714, 0.2857, 0.5714, 0.2857, 0.5714, 0.8571, 0.9524, 0.9048, 0.9524, 0.9048, 1.0, 0.8571, 1.0, 0.9048, 0.9048, 0.9048, 0.8571, 0.9524, 0.8571, 0.9524, 0.9048, 0.9524, 0.8571, 1.0, 0.8571, 1.0, 0.9048, 0.9524, 0.9048, 0.9524, 0.381, 1.0, 0.381, 1.0, 0.4286, 0.9524, 0.4286, 0.8571, 0.9524, 0.8571, 0.9048, 0.9048, 0.9048, 0.9048, 0.9524, 0.4286, 1.0, 0.4286, 0.9524, 0.4762, 0.9524, 0.4762, 1.0, 0.9524, 0.9048, 0.9524, 0.9524, 0.9048, 0.9524, 0.9048, 0.9048, 0.1429, 0.9048, 0.09524, 0.9048, 0.09524, 0.8571, 0.1429, 0.8571, 1.0, 0.4762, 0.9524, 0.4762, 0.9524, 0.4286, 1.0, 0.4286, 0.8571, 0.7143, 0.8571, 0.6667, 0.9048, 0.6667, 0.9048, 0.7143, 0.6667, 0.9048, 0.6667, 0.8571, 0.7143, 0.8571, 0.7143, 0.9048, 0.5238, 1.0, 0.4762, 1.0, 0.4762, 0.9524, 0.5238, 0.9524, 0.1905, 0.9048, 0.1429, 0.9048, 0.1429, 0.8571, 0.1905, 0.8571, 0.04762, 0.9524, 0.04762, 1.0, 9.652e-09, 1.0, 1.325e-08, 0.9524, 0.5714, 1.0, 0.5238, 1.0, 0.5238, 0.9524, 0.5714, 0.9524, 1.0, 0.9524, 0.9524, 0.9524, 0.9524, 0.9048, 1.0, 0.9048, 1.0, 0.4762, 1.0, 0.5238, 0.9524, 0.5238, 0.9524, 0.4762, 0.9524, 1.0, 0.9048, 1.0, 0.9048, 0.9524, 0.9524, 0.9524, 1.0, 0.5714, 0.9524, 0.5714, 0.9524, 0.5238, 1.0, 0.5238, 1.0, -9.652e-09, 1.0, 0.04762, 0.9524, 0.04762, 0.9524, -1.325e-08])
me_cube.materials.append(mat_material)
me_cube.use_mirror_vertex_groups = False
me_cube.update()

# ---- objects
ob_cube = bpy.data.objects.new('Cube', me_cube)

# ---- transforms, parenting, visibility, modifiers, constraints
ob_cube.location = (0.0, 0.0, 0.0)
ob_cube.lock_rotations_4d = False
ob_cube.empty_display_type = 'ARROWS'
ob_cube.lineart.crease_threshold = 0.0

# ---- collection membership
col_collection.objects.link(ob_cube)

# ---- scene / render settings (as saved in the file)
scene.frame_start = 1; scene.frame_end = 250; scene.frame_set(1)
scene.render.engine = 'BLENDER_EEVEE_NEXT'
bpy.context.view_layer.update()

# ---- added for rendering (the .blend has no active camera and no usable light): camera, sun
cam_auto = bpy.data.cameras.new('AutoCamera')
cam_auto.lens = 50.0
cam_auto.sensor_width = 36.0
cam_auto.clip_end = 1000.0
ob_auto_camera = bpy.data.objects.new('AutoCamera', cam_auto)
scene.collection.objects.link(ob_auto_camera)
ob_auto_camera.location = (2.56406, -3.07687, 2.05125)
ob_auto_camera.rotation_euler = (1.09748, -7.21219e-08, 0.694738)
scene.camera = ob_auto_camera
light_auto_sun = bpy.data.lights.new('AutoSun', 'SUN')
light_auto_sun.energy = 3.0
light_auto_sun.angle = 0.0523599
ob_auto_sun = bpy.data.objects.new('AutoSun', light_auto_sun)
scene.collection.objects.link(ob_auto_sun)
ob_auto_sun.rotation_euler = (0.872665, 0.174533, 0.523599)
bpy.context.view_layer.update()
